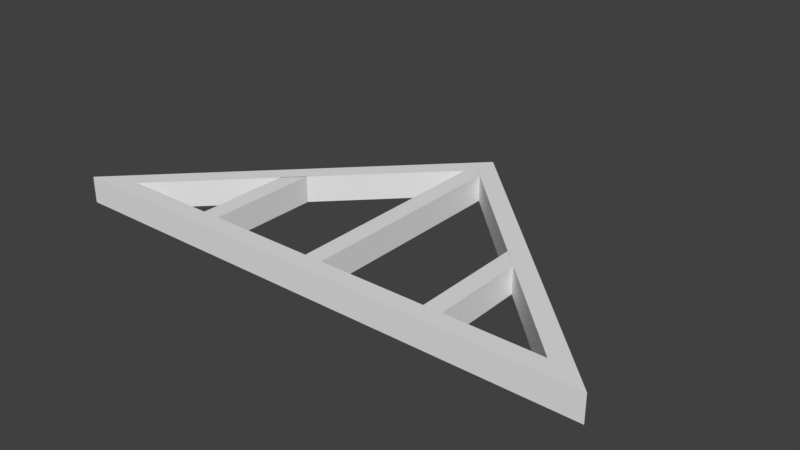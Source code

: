 # Source: Statics_level_2.blend  (saved by Blender 2.79.0; exported with 4.5.12 LTS)
import bpy
from mathutils import Matrix  # noqa: F401  (used for matrix-valued properties, if any)

bpy.ops.wm.read_factory_settings(use_empty=True)
scene = bpy.context.scene
scene.name = 'Scene'

# ---- collections
col_collection_1 = bpy.data.collections.new('Collection 1'); scene.collection.children.link(col_collection_1)

# ---- materials (node trees are filled in below, after node groups)
mat_material = bpy.data.materials.new('Material')
mat_material.alpha_threshold = 0.0
mat_material.use_transparent_shadow = False
mat_material.roughness = 0.5
mat_material.line_color = (0.0, 0.0, 0.0, 1.0)

# ---- material node trees

# ---- world
world_world = bpy.data.worlds.new('World'); scene.world = world_world
world_world.color = (0.05088, 0.05088, 0.05088)
world_world.use_sun_shadow = False
world_world.sun_shadow_jitter_overblur = 0.0
world_world.cycles.sampling_method = 'MANUAL'

# ---- meshes
me_cube_010 = bpy.data.meshes.new('Cube.010')
me_cube_010.from_pydata([(0.9442, 1.0, -1.0), (0.6567, -1.0, -1.0), (-0.8571, -1.0, -1.0), (-0.8571, 1.0, -1.0), (0.9442, 1.0, 1.0), (0.6567, -1.0, 1.0), (-0.8571, -1.0, 1.0), (-0.8571, 1.0, 1.0)], [], [(0, 1, 2, 3), (4, 7, 6, 5), (1, 5, 6, 2), (4, 0, 3, 7)])
_uv = me_cube_010.uv_layers.new(name='UVMap')
_uv.uv.foreach_set('vector', [0.0, 1.0, 0.07394, 0.5, 0.5, 0.5, 0.5, 1.0, 1.0, 0.5, 0.5, 0.5, 0.5, 8.941e-08, 0.9261, 0.0, 0.5, 1.0, 0.5, 0.5, 0.9261, 0.5, 0.9261, 1.0, 0.5, 0.0, 0.5, 0.5, 2.146e-07, 0.5, 0.0, 7.451e-08])
me_cube_010.materials.append(mat_material)
me_cube_010.use_remesh_preserve_volume = False
me_cube_010.use_remesh_preserve_attributes = False
me_cube_010.use_mirror_vertex_groups = False
me_cube_010.update()
me_cube_009 = bpy.data.meshes.new('Cube.009')
me_cube_009.from_pydata([(0.6693, 1.0, -1.0), (0.9553, -1.0, -1.0), (-0.8571, -1.0, -1.0), (-0.8571, 1.0, -1.0), (0.6693, 1.0, 1.0), (0.9553, -1.0, 1.0), (-0.8571, -1.0, 1.0), (-0.8571, 1.0, 1.0)], [], [(0, 1, 2, 3), (4, 7, 6, 5), (1, 5, 6, 2), (4, 0, 3, 7)])
_uv = me_cube_009.uv_layers.new(name='UVMap')
_uv.uv.foreach_set('vector', [0.4211, 2.98e-08, 0.5, 0.5, 0.0, 0.5, 0.0, 0.0, 0.4211, 1.0, 0.0, 1.0, 0.0, 0.5, 0.5, 0.5, 1.0, 0.0, 1.0, 0.5, 0.5, 0.5, 0.5, 5.96e-08, 0.5, 1.0, 0.5, 0.5, 0.9211, 0.5, 0.9211, 1.0])
me_cube_009.materials.append(mat_material)
me_cube_009.use_remesh_preserve_volume = False
me_cube_009.use_remesh_preserve_attributes = False
me_cube_009.use_mirror_vertex_groups = False
me_cube_009.update()
me_cube_008 = bpy.data.meshes.new('Cube.008')
me_cube_008.from_pydata([(0.8286, 1.0, -1.0), (0.8286, -1.0, -1.0), (-0.9286, -1.0, -1.0), (-0.9286, 1.0, -1.0), (0.8286, 1.0, 1.0), (0.8286, -1.0, 1.0), (-0.9286, -1.0, 1.0), (-0.9286, 1.0, 1.0), (0.9, -5.508e-07, 1.0), (0.9, -5.508e-07, -1.0)], [], [(0, 1, 2, 3), (4, 7, 6, 5), (1, 5, 6, 2), (4, 0, 3, 7), (5, 8, 4), (1, 0, 9)])
_uv = me_cube_008.uv_layers.new(name='UVMap')
_uv.uv.foreach_set('vector', [0.01953, 0.5, 0.01953, 2.98e-08, 0.5, 0.0, 0.5, 0.5, 0.9805, 0.5, 0.5, 0.5, 0.5, 1.49e-07, 0.9805, 0.0, 0.4805, 0.5, 0.4805, 1.0, 0.0, 1.0, 1.63e-08, 0.5, 0.9609, 0.5, 0.9609, 1.0, 0.4805, 1.0, 0.4805, 0.5, 0.9805, 0.0, 1.0, 0.25, 0.9805, 0.5, 0.01953, 2.98e-08, 0.01953, 0.5, 0.0, 0.25])
me_cube_008.materials.append(mat_material)
me_cube_008.use_remesh_preserve_volume = False
me_cube_008.use_remesh_preserve_attributes = False
me_cube_008.use_mirror_vertex_groups = False
me_cube_008.update()
me_cube_007 = bpy.data.meshes.new('Cube.007')
me_cube_007.from_pydata([(1.244, 1.0, -1.0), (0.7561, -1.0, -1.0), (-1.0, -1.0, -1.0), (-1.0, 1.0, -1.0), (1.244, 1.0, 1.0), (0.7561, -1.0, 1.0), (-1.0, -1.0, 1.0), (-1.0, 1.0, 1.0)], [], [(0, 1, 2, 3), (4, 7, 6, 5), (1, 5, 6, 2), (4, 0, 3, 7)])
_uv = me_cube_007.uv_layers.new(name='UVMap')
_uv.uv.foreach_set('vector', [2.98e-08, 0.5, 0.5, 0.6087, 0.5, 1.0, 0.0, 1.0, 1.0, 0.0, 1.0, 0.5, 0.5, 0.5, 0.5, 0.1087, 0.5, 0.9457, 0.5, 0.5, 0.939, 0.5, 0.939, 0.9457, 0.5, 0.5, 0.0, 0.5, 2.98e-08, 6.641e-08, 0.5, 0.0])
me_cube_007.materials.append(mat_material)
me_cube_007.use_remesh_preserve_volume = False
me_cube_007.use_remesh_preserve_attributes = False
me_cube_007.use_mirror_vertex_groups = False
me_cube_007.update()
me_cube_006 = bpy.data.meshes.new('Cube.006')
me_cube_006.from_pydata([(1.0, 1.0, -1.0), (1.0, -1.0, -1.0), (-0.899, -1.0, -1.0), (-1.101, 1.0, -1.0), (1.0, 1.0, 1.0), (1.0, -1.0, 1.0), (-0.899, -1.0, 1.0), (-1.101, 1.0, 1.0)], [], [(0, 1, 2, 3), (4, 7, 6, 5), (1, 5, 6, 2), (4, 0, 3, 7)])
_uv = me_cube_006.uv_layers.new(name='UVMap')
_uv.uv.foreach_set('vector', [0.339, 1.0, 0.0, 1.0, 2.021e-08, 0.5481, 0.339, 0.5, 0.339, 0.0, 0.339, 0.5, 6.063e-08, 0.4519, 0.0, 1.135e-07, 0.6781, 0.476, 0.6781, 1.56e-07, 1.0, 0.0, 1.0, 0.476, 0.339, 0.0, 0.6781, 2.837e-08, 0.6781, 0.5, 0.339, 0.5])
me_cube_006.materials.append(mat_material)
me_cube_006.use_remesh_preserve_volume = False
me_cube_006.use_remesh_preserve_attributes = False
me_cube_006.use_mirror_vertex_groups = False
me_cube_006.update()
me_cube_005 = bpy.data.meshes.new('Cube.005')
me_cube_005.from_pydata([(1.101, 1.0, -1.0), (0.899, -1.0, -1.0), (-1.0, -1.0, -1.0), (-1.0, 1.0, -1.0), (1.101, 1.0, 1.0), (0.899, -1.0, 1.0), (-1.0, -1.0, 1.0), (-1.0, 1.0, 1.0)], [], [(0, 1, 2, 3), (4, 7, 6, 5), (1, 5, 6, 2), (4, 0, 3, 7)])
_uv = me_cube_005.uv_layers.new(name='UVMap')
_uv.uv.foreach_set('vector', [2.98e-08, 0.5, 0.5, 0.5481, 0.5, 1.0, 0.0, 1.0, 1.0, 0.0, 1.0, 0.5, 0.5, 0.5, 0.5, 0.04808, 0.5, 0.976, 0.5, 0.5, 0.9747, 0.5, 0.9747, 0.976, 0.5, 0.5, 0.0, 0.5, 2.98e-08, 7.092e-08, 0.5, 0.0])
me_cube_005.materials.append(mat_material)
me_cube_005.use_remesh_preserve_volume = False
me_cube_005.use_remesh_preserve_attributes = False
me_cube_005.use_mirror_vertex_groups = False
me_cube_005.update()
me_cube_004 = bpy.data.meshes.new('Cube.004')
me_cube_004.from_pydata([(1.0, 1.0, -1.0), (1.0, -1.0, -1.0), (-0.7561, -1.0, -1.0), (-1.244, 1.0, -1.0), (1.0, 1.0, 1.0), (1.0, -1.0, 1.0), (-0.7561, -1.0, 1.0), (-1.244, 1.0, 1.0)], [], [(0, 1, 2, 3), (4, 7, 6, 5), (1, 5, 6, 2), (4, 0, 3, 7)])
_uv = me_cube_004.uv_layers.new(name='UVMap')
_uv.uv.foreach_set('vector', [1.0, 0.5, 0.5, 0.5, 0.5, 0.1087, 1.0, 0.0, 0.5, 0.0, 0.5, 0.5, 0.0, 0.3913, 1.788e-07, 1.063e-07, 0.939, 0.5, 0.939, 0.9457, 0.5, 0.9457, 0.5, 0.5, 0.0, 0.5, 0.5, 0.5, 0.5, 1.0, 5.96e-08, 1.0])
me_cube_004.materials.append(mat_material)
me_cube_004.use_remesh_preserve_volume = False
me_cube_004.use_remesh_preserve_attributes = False
me_cube_004.use_mirror_vertex_groups = False
me_cube_004.update()
me_cube_003 = bpy.data.meshes.new('Cube.003')
me_cube_003.from_pydata([(0.6551, 1.0, -1.0), (1.345, -1.0, -1.0), (-1.0, -1.0, -1.0), (-1.0, 1.0, -1.0), (0.6551, 1.0, 1.0), (1.345, -1.0, 1.0), (-1.0, -1.0, 1.0), (-1.0, 1.0, 1.0)], [], [(0, 1, 2, 3), (4, 7, 6, 5), (1, 5, 6, 2), (4, 0, 3, 7)])
_uv = me_cube_003.uv_layers.new(name='UVMap')
_uv.uv.foreach_set('vector', [0.5, 0.3529, 1.192e-07, 0.5, 0.0, 0.0, 0.5, 0.0, 0.5, 0.6471, 0.5, 1.0, 1.49e-08, 1.0, 0.0, 0.5, 1.0, 0.5, 0.5, 0.5, 0.5, 0.0, 1.0, 2.542e-08, 0.5, 0.9265, 0.5, 0.5, 0.9138, 0.5, 0.9138, 0.9265])
me_cube_003.materials.append(mat_material)
me_cube_003.use_remesh_preserve_volume = False
me_cube_003.use_remesh_preserve_attributes = False
me_cube_003.use_mirror_vertex_groups = False
me_cube_003.update()
me_cube_002 = bpy.data.meshes.new('Cube.002')
me_cube_002.from_pydata([(1.0, 1.0, -1.0), (1.0, -1.0, -1.0), (-1.0, -1.0, -1.0), (-1.0, 1.0, -1.0), (1.0, 1.0, 1.0), (1.0, -1.0, 1.0), (-1.0, -1.0, 1.0), (-1.0, 1.0, 1.0)], [], [(0, 1, 2, 3), (4, 7, 6, 5), (1, 5, 6, 2), (4, 0, 3, 7)])
_uv = me_cube_002.uv_layers.new(name='UVMap')
_uv.uv.foreach_set('vector', [0.5, 0.5, 1.0, 0.5, 1.0, 1.0, 0.5, 1.0, 1.0, 0.0, 1.0, 0.5, 0.5, 0.5, 0.5, 1.192e-07, 4.47e-08, 0.5, 0.0, 1.937e-07, 0.5, 0.0, 0.5, 0.5, 0.0, 0.5, 0.5, 0.5, 0.5, 1.0, 4.47e-08, 1.0])
me_cube_002.materials.append(mat_material)
me_cube_002.use_remesh_preserve_volume = False
me_cube_002.use_remesh_preserve_attributes = False
me_cube_002.use_mirror_vertex_groups = False
me_cube_002.update()
me_cube_001 = bpy.data.meshes.new('Cube.001')
me_cube_001.from_pydata([(1.0, 1.0, -1.0), (1.0, -1.0, -1.0), (-1.0, -1.0, -1.0), (-1.0, 1.0, -1.0), (1.0, 1.0, 1.0), (1.0, -1.0, 1.0), (-1.0, -1.0, 1.0), (-1.0, 1.0, 1.0)], [], [(0, 1, 2, 3), (4, 7, 6, 5), (1, 5, 6, 2), (4, 0, 3, 7)])
_uv = me_cube_001.uv_layers.new(name='UVMap')
_uv.uv.foreach_set('vector', [0.5, 0.5, 1.0, 0.5, 1.0, 1.0, 0.5, 1.0, 1.0, 0.0, 1.0, 0.5, 0.5, 0.5, 0.5, 1.192e-07, 4.47e-08, 0.5, 0.0, 1.937e-07, 0.5, 0.0, 0.5, 0.5, 0.0, 0.5, 0.5, 0.5, 0.5, 1.0, 4.47e-08, 1.0])
me_cube_001.materials.append(mat_material)
me_cube_001.use_remesh_preserve_volume = False
me_cube_001.use_remesh_preserve_attributes = False
me_cube_001.use_mirror_vertex_groups = False
me_cube_001.update()
me_cube = bpy.data.meshes.new('Cube')
me_cube.from_pydata([(1.0, 1.0, -1.0), (1.0, -1.0, -1.0), (-1.345, -1.0, -1.0), (-0.6551, 1.0, -1.0), (1.0, 1.0, 1.0), (1.0, -1.0, 1.0), (-1.345, -1.0, 1.0), (-0.6551, 1.0, 1.0)], [], [(0, 1, 2, 3), (4, 7, 6, 5), (1, 5, 6, 2), (4, 0, 3, 7)])
_uv = me_cube.uv_layers.new(name='UVMap')
_uv.uv.foreach_set('vector', [0.5, 6.355e-08, 1.0, 0.0, 1.0, 0.5, 0.5, 0.3529, 0.5, 0.5, 0.5, 0.8529, 2.98e-08, 1.0, 0.0, 0.5, 0.0, 5.084e-08, 0.5, 0.0, 0.5, 0.5, 2.98e-07, 0.5, 0.9138, 0.5, 0.9138, 0.9265, 0.5, 0.9265, 0.5, 0.5])
me_cube.materials.append(mat_material)
me_cube.use_remesh_preserve_volume = False
me_cube.use_remesh_preserve_attributes = False
me_cube.use_mirror_vertex_groups = False
me_cube.update()

# ---- objects
ob_cube_010 = bpy.data.objects.new('Cube.010', me_cube_010)
ob_cube_009 = bpy.data.objects.new('Cube.009', me_cube_009)
ob_cube_008 = bpy.data.objects.new('Cube.008', me_cube_008)
ob_cube_007 = bpy.data.objects.new('Cube.007', me_cube_007)
ob_cube_006 = bpy.data.objects.new('Cube.006', me_cube_006)
ob_cube_005 = bpy.data.objects.new('Cube.005', me_cube_005)
ob_cube_004 = bpy.data.objects.new('Cube.004', me_cube_004)
ob_cube_003 = bpy.data.objects.new('Cube.003', me_cube_003)
ob_cube_002 = bpy.data.objects.new('Cube.002', me_cube_002)
ob_cube_001 = bpy.data.objects.new('Cube.001', me_cube_001)
ob_cube = bpy.data.objects.new('Cube', me_cube)

# ---- transforms, parenting, visibility, modifiers, constraints
ob_cube_010.location = (7.0, 3.5, 0.0)
ob_cube_010.rotation_euler = (0.0, 0.0, 1.571)
ob_cube_010.scale = (3.5, 0.5, 0.75)
ob_cube_010.lock_rotations_4d = False
ob_cube_010.empty_display_type = 'ARROWS'
ob_cube_010.lineart.crease_threshold = 0.0
ob_cube_009.location = (-7.0, 3.5, 0.0)
ob_cube_009.rotation_euler = (0.0, 0.0, 1.571)
ob_cube_009.scale = (3.5, 0.5, 0.75)
ob_cube_009.lock_rotations_4d = False
ob_cube_009.empty_display_type = 'ARROWS'
ob_cube_009.lineart.crease_threshold = 0.0
ob_cube_008.location = (0.0, 7.0, 0.0)
ob_cube_008.rotation_euler = (0.0, 0.0, 1.571)
ob_cube_008.scale = (7.0, 0.5, 0.75)
ob_cube_008.lock_rotations_4d = False
ob_cube_008.empty_display_type = 'ARROWS'
ob_cube_008.lineart.crease_threshold = 0.0
ob_cube_007.location = (10.5, 3.5, 0.0)
ob_cube_007.rotation_euler = (0.0, 0.0, -0.7854)
ob_cube_007.scale = (4.95, 0.5, 0.75)
ob_cube_007.lock_rotations_4d = False
ob_cube_007.empty_display_type = 'ARROWS'
ob_cube_007.lineart.crease_threshold = 0.0
ob_cube_006.location = (3.5, 10.5, 0.0)
ob_cube_006.rotation_euler = (0.0, 0.0, -0.7854)
ob_cube_006.scale = (4.95, 0.5, 0.75)
ob_cube_006.lock_rotations_4d = False
ob_cube_006.empty_display_type = 'ARROWS'
ob_cube_006.lineart.crease_threshold = 0.0
ob_cube_005.location = (-3.5, 10.5, 0.0)
ob_cube_005.rotation_euler = (0.0, 0.0, 0.7854)
ob_cube_005.scale = (4.95, 0.5, 0.75)
ob_cube_005.lock_rotations_4d = False
ob_cube_005.empty_display_type = 'ARROWS'
ob_cube_005.lineart.crease_threshold = 0.0
ob_cube_004.location = (-10.5, 3.5, 0.0)
ob_cube_004.rotation_euler = (0.0, 0.0, 0.7854)
ob_cube_004.scale = (4.95, 0.5, 0.75)
ob_cube_004.lock_rotations_4d = False
ob_cube_004.empty_display_type = 'ARROWS'
ob_cube_004.lineart.crease_threshold = 0.0
ob_cube_003.location = (10.5, 0.0, 0.0)
ob_cube_003.scale = (3.5, 0.5, 0.75)
ob_cube_003.lock_rotations_4d = False
ob_cube_003.empty_display_type = 'ARROWS'
ob_cube_003.lineart.crease_threshold = 0.0
ob_cube_002.location = (3.5, 0.0, 0.0)
ob_cube_002.scale = (3.5, 0.5, 0.75)
ob_cube_002.lock_rotations_4d = False
ob_cube_002.empty_display_type = 'ARROWS'
ob_cube_002.lineart.crease_threshold = 0.0
ob_cube_001.location = (-3.5, 0.0, 0.0)
ob_cube_001.scale = (3.5, 0.5, 0.75)
ob_cube_001.lock_rotations_4d = False
ob_cube_001.empty_display_type = 'ARROWS'
ob_cube_001.lineart.crease_threshold = 0.0
ob_cube.location = (-10.5, 0.0, 0.0)
ob_cube.scale = (3.5, 0.5, 0.75)
ob_cube.lock_rotations_4d = False
ob_cube.empty_display_type = 'ARROWS'
ob_cube.lineart.crease_threshold = 0.0

# ---- collection membership
col_collection_1.objects.link(ob_cube_010)
col_collection_1.objects.link(ob_cube_009)
col_collection_1.objects.link(ob_cube_008)
col_collection_1.objects.link(ob_cube_007)
col_collection_1.objects.link(ob_cube_006)
col_collection_1.objects.link(ob_cube_005)
col_collection_1.objects.link(ob_cube_004)
col_collection_1.objects.link(ob_cube_003)
col_collection_1.objects.link(ob_cube_002)
col_collection_1.objects.link(ob_cube_001)
col_collection_1.objects.link(ob_cube)

# ---- scene / render settings (as saved in the file)
scene.frame_start = 1; scene.frame_end = 250; scene.frame_set(1)
scene.render.engine = 'BLENDER_EEVEE_NEXT'
scene.render.resolution_percentage = 50
scene.render.dither_intensity = 0.0
scene.cycles.use_denoising = False
scene.cycles.samples = 128
scene.cycles.sampling_pattern = 'TABULATED_SOBOL'
scene.cycles.use_adaptive_sampling = False
scene.cycles.use_light_tree = False
scene.cycles.blur_glossy = 0.0
scene.cycles.sample_clamp_indirect = 0.0
scene.view_settings.view_transform = 'Standard'
bpy.context.view_layer.update()

# ---- added for rendering (the .blend has no active camera and no usable light): camera, sun
cam_auto = bpy.data.cameras.new('AutoCamera')
cam_auto.lens = 50.0
cam_auto.sensor_width = 36.0
cam_auto.clip_end = 1000.0
ob_auto_camera = bpy.data.objects.new('AutoCamera', cam_auto)
scene.collection.objects.link(ob_auto_camera)
ob_auto_camera.location = (31.7895, -31.3974, 25.4316)
ob_auto_camera.rotation_euler = (1.09748, -7.21219e-08, 0.694738)
scene.camera = ob_auto_camera
light_auto_sun = bpy.data.lights.new('AutoSun', 'SUN')
light_auto_sun.energy = 3.0
light_auto_sun.angle = 0.0523599
ob_auto_sun = bpy.data.objects.new('AutoSun', light_auto_sun)
scene.collection.objects.link(ob_auto_sun)
ob_auto_sun.rotation_euler = (0.872665, 0.174533, 0.523599)
bpy.context.view_layer.update()
